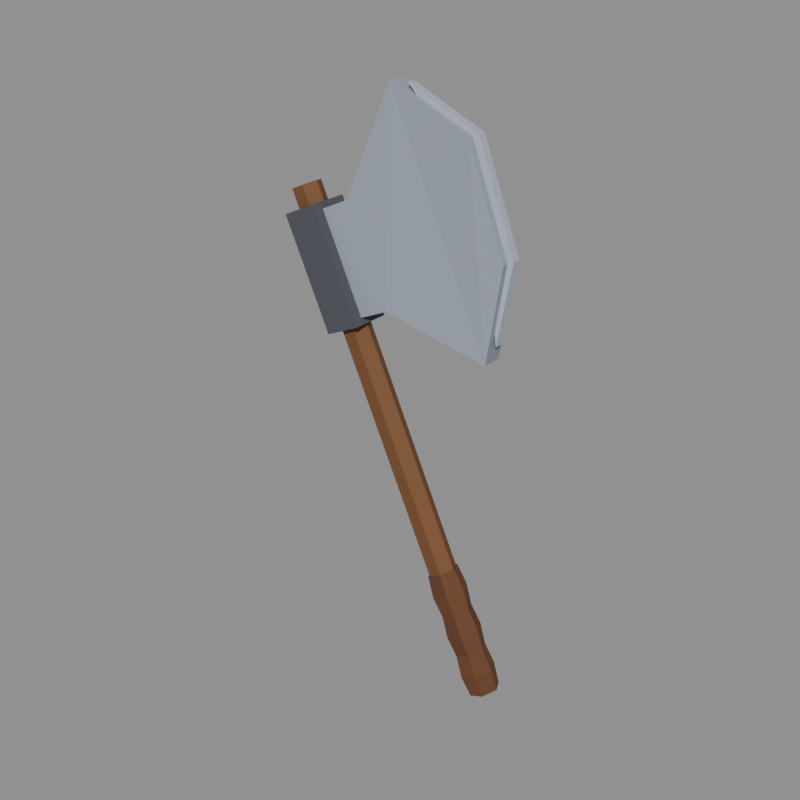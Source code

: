 # Source: splitting_axe.blend  (saved by Blender 5.2.45; exported with 4.5.12 LTS)
import bpy
from mathutils import Matrix  # noqa: F401  (used for matrix-valued properties, if any)

bpy.ops.wm.read_factory_settings(use_empty=True)
scene = bpy.context.scene
scene.name = 'Scene'

# ---- materials (node trees are filled in below, after node groups)
mat_cloth = bpy.data.materials.new('cloth')
mat_cloth.use_backface_culling = True
mat_metal = bpy.data.materials.new('metal')
mat_metal.use_backface_culling = True

# ---- material node trees
mat_cloth.use_nodes = True; mat_cloth.node_tree.nodes.clear()
_N = mat_cloth.node_tree.nodes; _L = mat_cloth.node_tree.links
n0 = _N.new('ShaderNodeBsdfPrincipled'); n0.name = 'Principled BSDF'; n0.location = (-200, 100)
n0.inputs[2].default_value = 0.8
n0.inputs[10].default_value = 0.005
n1 = _N.new('ShaderNodeOutputMaterial'); n1.name = 'Material Output'; n1.location = (200, 100)
n2 = _N.new('ShaderNodeVertexColor'); n2.name = 'Color Attribute'; n2.location = (0, 0)
n2.layer_name = 'Col'
_L.new(n0.outputs[0], n1.inputs[0])
_L.new(n2.outputs[0], n0.inputs[0])
n1.is_active_output = True
mat_metal.use_nodes = True; mat_metal.node_tree.nodes.clear()
_N = mat_metal.node_tree.nodes; _L = mat_metal.node_tree.links
n0 = _N.new('ShaderNodeBsdfPrincipled'); n0.name = 'Principled BSDF'; n0.location = (-200, 100)
n0.inputs[2].default_value = 0.8
n0.inputs[10].default_value = 0.005
n1 = _N.new('ShaderNodeOutputMaterial'); n1.name = 'Material Output'; n1.location = (200, 100)
n2 = _N.new('ShaderNodeVertexColor'); n2.name = 'Color Attribute'; n2.location = (0, 0)
n2.layer_name = 'Col'
_L.new(n0.outputs[0], n1.inputs[0])
_L.new(n2.outputs[0], n0.inputs[0])
n1.is_active_output = True

# ---- meshes
me_splitting_axe = bpy.data.meshes.new('splitting_axe')
me_splitting_axe.from_pydata([(0.1879, 0.0, 0.01963), (0.1779, 0.01905, 0.01498), (-0.1602, 0.01905, 0.74), (-0.1502, 0.0, 0.7447), (0.1779, 0.01905, 0.01498), (0.158, 0.01905, 0.00568), (-0.1801, 0.01905, 0.7307), (-0.1602, 0.01905, 0.74), (0.158, 0.01905, 0.00568), (0.148, 2.694e-18, 0.001031), (-0.1901, 2.694e-18, 0.7261), (-0.1801, 0.01905, 0.7307), (0.148, 2.694e-18, 0.001031), (0.158, -0.01905, 0.00568), (-0.1801, -0.01905, 0.7307), (-0.1901, 2.694e-18, 0.7261), (0.158, -0.01905, 0.00568), (0.1779, -0.01905, 0.01498), (-0.1602, -0.01905, 0.74), (-0.1801, -0.01905, 0.7307), (0.1779, -0.01905, 0.01498), (0.1879, 0.0, 0.01963), (-0.1502, 0.0, 0.7447), (-0.1602, -0.01905, 0.74), (-0.1502, 0.0, 0.7447), (-0.1602, 0.01905, 0.74), (-0.1801, 0.01905, 0.7307), (-0.1901, 2.694e-18, 0.7261), (-0.1801, -0.01905, 0.7307), (-0.1602, -0.01905, 0.74), (0.1779, -0.01905, 0.01498), (0.158, -0.01905, 0.00568), (0.148, 2.694e-18, 0.001031), (0.158, 0.01905, 0.00568), (0.1779, 0.01905, 0.01498), (0.1879, 0.0, 0.01963), (0.1901, 0.0, 0.02066), (0.179, 0.02117, 0.01549), (0.1666, 0.02432, 0.04647), (0.1793, 0.0, 0.05241), (0.179, 0.02117, 0.01549), (0.1569, 0.02117, 0.005164), (0.1411, 0.02432, 0.03461), (0.1666, 0.02432, 0.04647), (0.1569, 0.02117, 0.005164), (0.1458, 2.993e-18, 0.0), (0.1284, 3.439e-18, 0.02867), (0.1411, 0.02432, 0.03461), (0.1458, 2.993e-18, 0.0), (0.1569, -0.02117, 0.005164), (0.1411, -0.02432, 0.03461), (0.1284, 3.439e-18, 0.02867), (0.1569, -0.02117, 0.005164), (0.179, -0.02117, 0.01549), (0.1666, -0.02432, 0.04647), (0.1411, -0.02432, 0.03461), (0.179, -0.02117, 0.01549), (0.1901, 0.0, 0.02066), (0.1793, 0.0, 0.05241), (0.1666, -0.02432, 0.04647), (0.1793, 0.0, 0.05241), (0.1666, 0.02432, 0.04647), (0.1508, 0.02117, 0.07591), (0.1619, 0.0, 0.08108), (0.1666, 0.02432, 0.04647), (0.1411, 0.02432, 0.03461), (0.1287, 0.02117, 0.06558), (0.1508, 0.02117, 0.07591), (0.1411, 0.02432, 0.03461), (0.1284, 3.439e-18, 0.02867), (0.1176, 2.993e-18, 0.06042), (0.1287, 0.02117, 0.06558), (0.1284, 3.439e-18, 0.02867), (0.1411, -0.02432, 0.03461), (0.1287, -0.02117, 0.06558), (0.1176, 2.993e-18, 0.06042), (0.1411, -0.02432, 0.03461), (0.1666, -0.02432, 0.04647), (0.1508, -0.02117, 0.07591), (0.1287, -0.02117, 0.06558), (0.1666, -0.02432, 0.04647), (0.1793, 0.0, 0.05241), (0.1619, 0.0, 0.08108), (0.1508, -0.02117, 0.07591), (0.1619, 0.0, 0.08108), (0.1508, 0.02117, 0.07591), (0.1384, 0.02432, 0.1069), (0.1511, 0.0, 0.1128), (0.1508, 0.02117, 0.07591), (0.1287, 0.02117, 0.06558), (0.113, 0.02432, 0.09503), (0.1384, 0.02432, 0.1069), (0.1287, 0.02117, 0.06558), (0.1176, 2.993e-18, 0.06042), (0.1002, 3.439e-18, 0.08909), (0.113, 0.02432, 0.09503), (0.1176, 2.993e-18, 0.06042), (0.1287, -0.02117, 0.06558), (0.113, -0.02432, 0.09503), (0.1002, 3.439e-18, 0.08909), (0.1287, -0.02117, 0.06558), (0.1508, -0.02117, 0.07591), (0.1384, -0.02432, 0.1069), (0.113, -0.02432, 0.09503), (0.1508, -0.02117, 0.07591), (0.1619, 0.0, 0.08108), (0.1511, 0.0, 0.1128), (0.1384, -0.02432, 0.1069), (0.1511, 0.0, 0.1128), (0.1384, 0.02432, 0.1069), (0.1227, 0.02117, 0.1363), (0.1337, 0.0, 0.1415), (0.1384, 0.02432, 0.1069), (0.113, 0.02432, 0.09503), (0.1005, 0.02117, 0.126), (0.1227, 0.02117, 0.1363), (0.113, 0.02432, 0.09503), (0.1002, 3.439e-18, 0.08909), (0.08944, 2.993e-18, 0.1208), (0.1005, 0.02117, 0.126), (0.1002, 3.439e-18, 0.08909), (0.113, -0.02432, 0.09503), (0.1005, -0.02117, 0.126), (0.08944, 2.993e-18, 0.1208), (0.113, -0.02432, 0.09503), (0.1384, -0.02432, 0.1069), (0.1227, -0.02117, 0.1363), (0.1005, -0.02117, 0.126), (0.1384, -0.02432, 0.1069), (0.1511, 0.0, 0.1128), (0.1337, 0.0, 0.1415), (0.1227, -0.02117, 0.1363), (0.1337, 0.0, 0.1415), (0.1227, 0.02117, 0.1363), (0.1102, 0.02432, 0.1673), (0.123, 0.0, 0.1732), (0.1227, 0.02117, 0.1363), (0.1005, 0.02117, 0.126), (0.08478, 0.02432, 0.1554), (0.1102, 0.02432, 0.1673), (0.1005, 0.02117, 0.126), (0.08944, 2.993e-18, 0.1208), (0.07206, 3.439e-18, 0.1495), (0.08478, 0.02432, 0.1554), (0.08944, 2.993e-18, 0.1208), (0.1005, -0.02117, 0.126), (0.08478, -0.02432, 0.1554), (0.07206, 3.439e-18, 0.1495), (0.1005, -0.02117, 0.126), (0.1227, -0.02117, 0.1363), (0.1102, -0.02432, 0.1673), (0.08478, -0.02432, 0.1554), (0.1227, -0.02117, 0.1363), (0.1337, 0.0, 0.1415), (0.123, 0.0, 0.1732), (0.1102, -0.02432, 0.1673), (0.123, 0.0, 0.1732), (0.1102, 0.02432, 0.1673), (0.09449, 0.02117, 0.1968), (0.1056, 0.0, 0.2019), (0.1102, 0.02432, 0.1673), (0.08478, 0.02432, 0.1554), (0.07234, 0.02117, 0.1864), (0.09449, 0.02117, 0.1968), (0.08478, 0.02432, 0.1554), (0.07206, 3.439e-18, 0.1495), (0.06127, 2.993e-18, 0.1813), (0.07234, 0.02117, 0.1864), (0.07206, 3.439e-18, 0.1495), (0.08478, -0.02432, 0.1554), (0.07234, -0.02117, 0.1864), (0.06127, 2.993e-18, 0.1813), (0.08478, -0.02432, 0.1554), (0.1102, -0.02432, 0.1673), (0.09449, -0.02117, 0.1968), (0.07234, -0.02117, 0.1864), (0.1102, -0.02432, 0.1673), (0.123, 0.0, 0.1732), (0.1056, 0.0, 0.2019), (0.09449, -0.02117, 0.1968), (0.1056, 0.0, 0.2019), (0.09449, 0.02117, 0.1968), (0.07234, 0.02117, 0.1864), (0.06127, 2.993e-18, 0.1813), (0.07234, -0.02117, 0.1864), (0.09449, -0.02117, 0.1968), (0.179, -0.02117, 0.01549), (0.1569, -0.02117, 0.005164), (0.1458, 2.993e-18, 0.0), (0.1569, 0.02117, 0.005164), (0.179, 0.02117, 0.01549), (0.1901, 0.0, 0.02066), (-0.01312, -0.015, 0.5879), (0.156, -0.015, 0.5565), (-0.004575, -0.015, 0.9009), (-0.1532, -0.015, 0.6991), (-0.08563, -0.015, 0.5541), (-0.01312, -0.015, 0.5879), (0.156, -0.015, 0.5565), (0.1778, -0.015, 0.699), (0.1193, -0.015, 0.8483), (-0.08074, -0.015, 0.7329), (-0.1532, -0.015, 0.6991), (-0.01312, -0.015, 0.5879), (0.156, -0.015, 0.5565), (0.1193, -0.015, 0.8483), (-0.004575, -0.015, 0.9009), (-0.004575, -0.015, 0.9009), (-0.08074, -0.015, 0.7329), (-0.01312, -0.015, 0.5879), (-0.004575, 0.015, 0.9009), (0.156, 0.015, 0.5565), (-0.01312, 0.015, 0.5879), (-0.01312, 0.015, 0.5879), (-0.08563, 0.015, 0.5541), (-0.1532, 0.015, 0.6991), (0.1193, 0.015, 0.8483), (0.1778, 0.015, 0.699), (0.156, 0.015, 0.5565), (-0.01312, 0.015, 0.5879), (-0.1532, 0.015, 0.6991), (-0.08074, 0.015, 0.7329), (-0.004575, 0.015, 0.9009), (0.1193, 0.015, 0.8483), (0.156, 0.015, 0.5565), (-0.01312, 0.015, 0.5879), (-0.08074, 0.015, 0.7329), (-0.004575, 0.015, 0.9009), (-0.08563, 0.015, 0.5541), (-0.01312, 0.015, 0.5879), (-0.01312, -0.015, 0.5879), (-0.08563, -0.015, 0.5541), (-0.01312, 0.015, 0.5879), (0.156, 0.015, 0.5565), (0.156, -0.015, 0.5565), (-0.01312, -0.015, 0.5879), (0.156, 0.015, 0.5565), (0.1778, 0.015, 0.699), (0.1778, -0.015, 0.699), (0.156, -0.015, 0.5565), (0.1778, 0.015, 0.699), (0.1193, 0.015, 0.8483), (0.1193, -0.015, 0.8483), (0.1778, -0.015, 0.699), (0.1193, 0.015, 0.8483), (-0.004575, 0.015, 0.9009), (-0.004575, -0.015, 0.9009), (0.1193, -0.015, 0.8483), (-0.004575, 0.015, 0.9009), (-0.08074, 0.015, 0.7329), (-0.08074, -0.015, 0.7329), (-0.004575, -0.015, 0.9009), (-0.08074, 0.015, 0.7329), (-0.1532, 0.015, 0.6991), (-0.1532, -0.015, 0.6991), (-0.08074, -0.015, 0.7329), (-0.1532, 0.015, 0.6991), (-0.08563, 0.015, 0.5541), (-0.08563, -0.015, 0.5541), (-0.1532, -0.015, 0.6991), (0.1869, -0.006, 0.7033), (0.1283, -0.006, 0.8525), (0.083, -0.006, 0.8314), (0.1506, -0.006, 0.6863), (0.1657, -0.006, 0.583), (0.1869, -0.006, 0.7033), (0.1283, -0.006, 0.8525), (0.01778, -0.006, 0.9002), (0.083, -0.006, 0.8314), (0.083, -0.006, 0.8314), (0.1506, -0.006, 0.6863), (0.1869, -0.006, 0.7033), (0.083, 0.006, 0.8314), (0.1283, 0.006, 0.8525), (0.1869, 0.006, 0.7033), (0.1869, 0.006, 0.7033), (0.1657, 0.006, 0.583), (0.1506, 0.006, 0.6863), (0.083, 0.006, 0.8314), (0.01778, 0.006, 0.9002), (0.1283, 0.006, 0.8525), (0.1869, 0.006, 0.7033), (0.1506, 0.006, 0.6863), (0.083, 0.006, 0.8314), (0.1657, 0.006, 0.583), (0.1869, 0.006, 0.7033), (0.1869, -0.006, 0.7033), (0.1657, -0.006, 0.583), (0.1869, 0.006, 0.7033), (0.1283, 0.006, 0.8525), (0.1283, -0.006, 0.8525), (0.1869, -0.006, 0.7033), (0.1283, 0.006, 0.8525), (0.01778, 0.006, 0.9002), (0.01778, -0.006, 0.9002), (0.1283, -0.006, 0.8525), (0.01778, -0.006, 0.9002), (0.083, -0.006, 0.8314), (0.083, 0.006, 0.8314), (0.01778, 0.006, 0.9002), (0.083, 0.006, 0.8314), (0.1506, 0.006, 0.6863), (0.1506, -0.006, 0.6863), (0.083, -0.006, 0.8314), (0.1506, -0.006, 0.6863), (0.1657, -0.006, 0.583), (0.1657, 0.006, 0.583), (0.1506, 0.006, 0.6863), (-0.1086, 0.03, 0.5324), (-0.05421, 0.03, 0.5577), (-0.05421, -0.03, 0.5577), (-0.1086, -0.03, 0.5324), (-0.1847, -0.03, 0.6955), (-0.1303, -0.03, 0.7209), (-0.1303, 0.03, 0.7209), (-0.1847, 0.03, 0.6955), (-0.1086, -0.03, 0.5324), (-0.05421, -0.03, 0.5577), (-0.1303, -0.03, 0.7209), (-0.1847, -0.03, 0.6955), (-0.05421, -0.03, 0.5577), (-0.05421, 0.03, 0.5577), (-0.1303, 0.03, 0.7209), (-0.1303, -0.03, 0.7209), (-0.05421, 0.03, 0.5577), (-0.1086, 0.03, 0.5324), (-0.1847, 0.03, 0.6955), (-0.1303, 0.03, 0.7209), (-0.1086, 0.03, 0.5324), (-0.1086, -0.03, 0.5324), (-0.1847, -0.03, 0.6955), (-0.1847, 0.03, 0.6955)], [], [(0, 1, 2, 3), (4, 5, 6, 7), (8, 9, 10, 11), (12, 13, 14, 15), (16, 17, 18, 19), (20, 21, 22, 23), (24, 25, 26, 27, 28, 29), (30, 31, 32, 33, 34, 35), (36, 37, 38, 39), (40, 41, 42, 43), (44, 45, 46, 47), (48, 49, 50, 51), (52, 53, 54, 55), (56, 57, 58, 59), (60, 61, 62, 63), (64, 65, 66, 67), (68, 69, 70, 71), (72, 73, 74, 75), (76, 77, 78, 79), (80, 81, 82, 83), (84, 85, 86, 87), (88, 89, 90, 91), (92, 93, 94, 95), (96, 97, 98, 99), (100, 101, 102, 103), (104, 105, 106, 107), (108, 109, 110, 111), (112, 113, 114, 115), (116, 117, 118, 119), (120, 121, 122, 123), (124, 125, 126, 127), (128, 129, 130, 131), (132, 133, 134, 135), (136, 137, 138, 139), (140, 141, 142, 143), (144, 145, 146, 147), (148, 149, 150, 151), (152, 153, 154, 155), (156, 157, 158, 159), (160, 161, 162, 163), (164, 165, 166, 167), (168, 169, 170, 171), (172, 173, 174, 175), (176, 177, 178, 179), (180, 181, 182, 183, 184, 185), (186, 187, 188, 189, 190, 191), (192, 193, 194), (195, 196, 197), (198, 199, 200), (201, 202, 203), (204, 205, 206), (207, 208, 209), (210, 211, 212), (213, 214, 215), (216, 217, 218), (219, 220, 221), (222, 223, 224), (225, 226, 227), (228, 229, 230, 231), (232, 233, 234, 235), (236, 237, 238, 239), (240, 241, 242, 243), (244, 245, 246, 247), (248, 249, 250, 251), (252, 253, 254, 255), (256, 257, 258, 259), (260, 261, 262), (263, 264, 265), (266, 267, 268), (269, 270, 271), (272, 273, 274), (275, 276, 277), (278, 279, 280), (281, 282, 283), (284, 285, 286, 287), (288, 289, 290, 291), (292, 293, 294, 295), (296, 297, 298, 299), (300, 301, 302, 303), (304, 305, 306, 307), (308, 309, 310, 311), (312, 313, 314, 315), (316, 317, 318, 319), (320, 321, 322, 323), (324, 325, 326, 327), (328, 329, 330, 331)])
me_splitting_axe.polygons.foreach_set('material_index', [0, 0, 0, 0, 0, 0, 0, 0, 0, 0, 0, 0, 0, 0, 0, 0, 0, 0, 0, 0, 0, 0, 0, 0, 0, 0, 0, 0, 0, 0, 0, 0, 0, 0, 0, 0, 0, 0, 0, 0, 0, 0, 0, 0, 0, 0, 1, 1, 1, 1, 1, 1, 1, 1, 1, 1, 1, 1, 1, 1, 1, 1, 1, 1, 1, 1, 1, 1, 1, 1, 1, 1, 1, 1, 1, 1, 1, 1, 1, 1, 1, 1, 1, 1, 1, 1])
_ca = me_splitting_axe.color_attributes.new('Col', 'FLOAT_COLOR', 'POINT')
_ca.data.foreach_set('color', [0.1658, 0.06788, 0.02272, 1.0, 0.1658, 0.06788, 0.02272, 1.0, 0.1658, 0.06788, 0.02272, 1.0, 0.1658, 0.06788, 0.02272, 1.0, 0.1913, 0.07833, 0.02622, 1.0, 0.1913, 0.07833, 0.02622, 1.0, 0.1913, 0.07833, 0.02622, 1.0, 0.1913, 0.07833, 0.02622, 1.0, 0.1883, 0.0771, 0.02581, 1.0, 0.1883, 0.0771, 0.02581, 1.0, 0.1883, 0.0771, 0.02581, 1.0, 0.1883, 0.0771, 0.02581, 1.0, 0.1701, 0.06965, 0.02331, 1.0, 0.1701, 0.06965, 0.02331, 1.0, 0.1701, 0.06965, 0.02331, 1.0, 0.1701, 0.06965, 0.02331, 1.0, 0.1787, 0.07317, 0.02449, 1.0, 0.1787, 0.07317, 0.02449, 1.0, 0.1787, 0.07317, 0.02449, 1.0, 0.1787, 0.07317, 0.02449, 1.0, 0.1771, 0.0725, 0.02427, 1.0, 0.1771, 0.0725, 0.02427, 1.0, 0.1771, 0.0725, 0.02427, 1.0, 0.1771, 0.0725, 0.02427, 1.0, 0.1843, 0.07546, 0.02526, 1.0, 0.1843, 0.07546, 0.02526, 1.0, 0.1843, 0.07546, 0.02526, 1.0, 0.1843, 0.07546, 0.02526, 1.0, 0.1843, 0.07546, 0.02526, 1.0, 0.1843, 0.07546, 0.02526, 1.0, 0.1892, 0.07747, 0.02593, 1.0, 0.1892, 0.07747, 0.02593, 1.0, 0.1892, 0.07747, 0.02593, 1.0, 0.1892, 0.07747, 0.02593, 1.0, 0.1892, 0.07747, 0.02593, 1.0, 0.1892, 0.07747, 0.02593, 1.0, 0.1199, 0.04239, 0.01569, 1.0, 0.1199, 0.04239, 0.01569, 1.0, 0.1199, 0.04239, 0.01569, 1.0, 0.1199, 0.04239, 0.01569, 1.0, 0.1178, 0.04165, 0.01542, 1.0, 0.1178, 0.04165, 0.01542, 1.0, 0.1178, 0.04165, 0.01542, 1.0, 0.1178, 0.04165, 0.01542, 1.0, 0.1436, 0.05075, 0.01879, 1.0, 0.1436, 0.05075, 0.01879, 1.0, 0.1436, 0.05075, 0.01879, 1.0, 0.1436, 0.05075, 0.01879, 1.0, 0.1307, 0.04621, 0.01711, 1.0, 0.1307, 0.04621, 0.01711, 1.0, 0.1307, 0.04621, 0.01711, 1.0, 0.1307, 0.04621, 0.01711, 1.0, 0.1412, 0.04992, 0.01848, 1.0, 0.1412, 0.04992, 0.01848, 1.0, 0.1412, 0.04992, 0.01848, 1.0, 0.1412, 0.04992, 0.01848, 1.0, 0.117, 0.04135, 0.01531, 1.0, 0.117, 0.04135, 0.01531, 1.0, 0.117, 0.04135, 0.01531, 1.0, 0.117, 0.04135, 0.01531, 1.0, 0.1311, 0.04635, 0.01716, 1.0, 0.1311, 0.04635, 0.01716, 1.0, 0.1311, 0.04635, 0.01716, 1.0, 0.1311, 0.04635, 0.01716, 1.0, 0.1399, 0.04946, 0.01831, 1.0, 0.1399, 0.04946, 0.01831, 1.0, 0.1399, 0.04946, 0.01831, 1.0, 0.1399, 0.04946, 0.01831, 1.0, 0.1242, 0.04391, 0.01626, 1.0, 0.1242, 0.04391, 0.01626, 1.0, 0.1242, 0.04391, 0.01626, 1.0, 0.1242, 0.04391, 0.01626, 1.0, 0.1471, 0.05198, 0.01925, 1.0, 0.1471, 0.05198, 0.01925, 1.0, 0.1471, 0.05198, 0.01925, 1.0, 0.1471, 0.05198, 0.01925, 1.0, 0.1457, 0.05149, 0.01906, 1.0, 0.1457, 0.05149, 0.01906, 1.0, 0.1457, 0.05149, 0.01906, 1.0, 0.1457, 0.05149, 0.01906, 1.0, 0.1179, 0.04167, 0.01543, 1.0, 0.1179, 0.04167, 0.01543, 1.0, 0.1179, 0.04167, 0.01543, 1.0, 0.1179, 0.04167, 0.01543, 1.0, 0.1177, 0.04162, 0.01541, 1.0, 0.1177, 0.04162, 0.01541, 1.0, 0.1177, 0.04162, 0.01541, 1.0, 0.1177, 0.04162, 0.01541, 1.0, 0.1342, 0.04743, 0.01756, 1.0, 0.1342, 0.04743, 0.01756, 1.0, 0.1342, 0.04743, 0.01756, 1.0, 0.1342, 0.04743, 0.01756, 1.0, 0.1469, 0.05191, 0.01922, 1.0, 0.1469, 0.05191, 0.01922, 1.0, 0.1469, 0.05191, 0.01922, 1.0, 0.1469, 0.05191, 0.01922, 1.0, 0.1291, 0.04563, 0.01689, 1.0, 0.1291, 0.04563, 0.01689, 1.0, 0.1291, 0.04563, 0.01689, 1.0, 0.1291, 0.04563, 0.01689, 1.0, 0.1238, 0.04377, 0.01621, 1.0, 0.1238, 0.04377, 0.01621, 1.0, 0.1238, 0.04377, 0.01621, 1.0, 0.1238, 0.04377, 0.01621, 1.0, 0.1304, 0.04609, 0.01706, 1.0, 0.1304, 0.04609, 0.01706, 1.0, 0.1304, 0.04609, 0.01706, 1.0, 0.1304, 0.04609, 0.01706, 1.0, 0.1179, 0.04166, 0.01542, 1.0, 0.1179, 0.04166, 0.01542, 1.0, 0.1179, 0.04166, 0.01542, 1.0, 0.1179, 0.04166, 0.01542, 1.0, 0.124, 0.04383, 0.01623, 1.0, 0.124, 0.04383, 0.01623, 1.0, 0.124, 0.04383, 0.01623, 1.0, 0.124, 0.04383, 0.01623, 1.0, 0.1309, 0.04626, 0.01713, 1.0, 0.1309, 0.04626, 0.01713, 1.0, 0.1309, 0.04626, 0.01713, 1.0, 0.1309, 0.04626, 0.01713, 1.0, 0.1327, 0.04692, 0.01737, 1.0, 0.1327, 0.04692, 0.01737, 1.0, 0.1327, 0.04692, 0.01737, 1.0, 0.1327, 0.04692, 0.01737, 1.0, 0.1244, 0.04396, 0.01628, 1.0, 0.1244, 0.04396, 0.01628, 1.0, 0.1244, 0.04396, 0.01628, 1.0, 0.1244, 0.04396, 0.01628, 1.0, 0.1243, 0.04393, 0.01627, 1.0, 0.1243, 0.04393, 0.01627, 1.0, 0.1243, 0.04393, 0.01627, 1.0, 0.1243, 0.04393, 0.01627, 1.0, 0.1239, 0.04379, 0.01622, 1.0, 0.1239, 0.04379, 0.01622, 1.0, 0.1239, 0.04379, 0.01622, 1.0, 0.1239, 0.04379, 0.01622, 1.0, 0.1316, 0.04651, 0.01722, 1.0, 0.1316, 0.04651, 0.01722, 1.0, 0.1316, 0.04651, 0.01722, 1.0, 0.1316, 0.04651, 0.01722, 1.0, 0.1262, 0.04459, 0.01651, 1.0, 0.1262, 0.04459, 0.01651, 1.0, 0.1262, 0.04459, 0.01651, 1.0, 0.1262, 0.04459, 0.01651, 1.0, 0.1176, 0.04157, 0.01539, 1.0, 0.1176, 0.04157, 0.01539, 1.0, 0.1176, 0.04157, 0.01539, 1.0, 0.1176, 0.04157, 0.01539, 1.0, 0.1436, 0.05077, 0.0188, 1.0, 0.1436, 0.05077, 0.0188, 1.0, 0.1436, 0.05077, 0.0188, 1.0, 0.1436, 0.05077, 0.0188, 1.0, 0.1347, 0.0476, 0.01762, 1.0, 0.1347, 0.0476, 0.01762, 1.0, 0.1347, 0.0476, 0.01762, 1.0, 0.1347, 0.0476, 0.01762, 1.0, 0.1374, 0.04857, 0.01798, 1.0, 0.1374, 0.04857, 0.01798, 1.0, 0.1374, 0.04857, 0.01798, 1.0, 0.1374, 0.04857, 0.01798, 1.0, 0.1229, 0.04342, 0.01608, 1.0, 0.1229, 0.04342, 0.01608, 1.0, 0.1229, 0.04342, 0.01608, 1.0, 0.1229, 0.04342, 0.01608, 1.0, 0.1486, 0.05252, 0.01944, 1.0, 0.1486, 0.05252, 0.01944, 1.0, 0.1486, 0.05252, 0.01944, 1.0, 0.1486, 0.05252, 0.01944, 1.0, 0.1443, 0.05102, 0.01889, 1.0, 0.1443, 0.05102, 0.01889, 1.0, 0.1443, 0.05102, 0.01889, 1.0, 0.1443, 0.05102, 0.01889, 1.0, 0.1208, 0.04269, 0.01581, 1.0, 0.1208, 0.04269, 0.01581, 1.0, 0.1208, 0.04269, 0.01581, 1.0, 0.1208, 0.04269, 0.01581, 1.0, 0.1275, 0.04508, 0.01669, 1.0, 0.1275, 0.04508, 0.01669, 1.0, 0.1275, 0.04508, 0.01669, 1.0, 0.1275, 0.04508, 0.01669, 1.0, 0.1399, 0.04946, 0.01831, 1.0, 0.1399, 0.04946, 0.01831, 1.0, 0.1399, 0.04946, 0.01831, 1.0, 0.1399, 0.04946, 0.01831, 1.0, 0.1399, 0.04946, 0.01831, 1.0, 0.1399, 0.04946, 0.01831, 1.0, 0.1396, 0.04934, 0.01827, 1.0, 0.1396, 0.04934, 0.01827, 1.0, 0.1396, 0.04934, 0.01827, 1.0, 0.1396, 0.04934, 0.01827, 1.0, 0.1396, 0.04934, 0.01827, 1.0, 0.1396, 0.04934, 0.01827, 1.0, 0.3603, 0.4, 0.4715, 1.0, 0.3603, 0.4, 0.4715, 1.0, 0.3603, 0.4, 0.4715, 1.0, 0.3392, 0.3765, 0.4438, 1.0, 0.3392, 0.3765, 0.4438, 1.0, 0.3392, 0.3765, 0.4438, 1.0, 0.356, 0.3951, 0.4657, 1.0, 0.356, 0.3951, 0.4657, 1.0, 0.356, 0.3951, 0.4657, 1.0, 0.3494, 0.3878, 0.4571, 1.0, 0.3494, 0.3878, 0.4571, 1.0, 0.3494, 0.3878, 0.4571, 1.0, 0.3343, 0.3711, 0.4374, 1.0, 0.3343, 0.3711, 0.4374, 1.0, 0.3343, 0.3711, 0.4374, 1.0, 0.346, 0.3841, 0.4527, 1.0, 0.346, 0.3841, 0.4527, 1.0, 0.346, 0.3841, 0.4527, 1.0, 0.3581, 0.3975, 0.4685, 1.0, 0.3581, 0.3975, 0.4685, 1.0, 0.3581, 0.3975, 0.4685, 1.0, 0.3566, 0.3958, 0.4666, 1.0, 0.3566, 0.3958, 0.4666, 1.0, 0.3566, 0.3958, 0.4666, 1.0, 0.3426, 0.3803, 0.4483, 1.0, 0.3426, 0.3803, 0.4483, 1.0, 0.3426, 0.3803, 0.4483, 1.0, 0.346, 0.3841, 0.4528, 1.0, 0.346, 0.3841, 0.4528, 1.0, 0.346, 0.3841, 0.4528, 1.0, 0.3233, 0.3588, 0.423, 1.0, 0.3233, 0.3588, 0.423, 1.0, 0.3233, 0.3588, 0.423, 1.0, 0.3318, 0.3683, 0.4342, 1.0, 0.3318, 0.3683, 0.4342, 1.0, 0.3318, 0.3683, 0.4342, 1.0, 0.2837, 0.3149, 0.3712, 1.0, 0.2837, 0.3149, 0.3712, 1.0, 0.2837, 0.3149, 0.3712, 1.0, 0.2837, 0.3149, 0.3712, 1.0, 0.2711, 0.3009, 0.3547, 1.0, 0.2711, 0.3009, 0.3547, 1.0, 0.2711, 0.3009, 0.3547, 1.0, 0.2711, 0.3009, 0.3547, 1.0, 0.2632, 0.2921, 0.3443, 1.0, 0.2632, 0.2921, 0.3443, 1.0, 0.2632, 0.2921, 0.3443, 1.0, 0.2632, 0.2921, 0.3443, 1.0, 0.2755, 0.3058, 0.3605, 1.0, 0.2755, 0.3058, 0.3605, 1.0, 0.2755, 0.3058, 0.3605, 1.0, 0.2755, 0.3058, 0.3605, 1.0, 0.2806, 0.3115, 0.3671, 1.0, 0.2806, 0.3115, 0.3671, 1.0, 0.2806, 0.3115, 0.3671, 1.0, 0.2806, 0.3115, 0.3671, 1.0, 0.2796, 0.3104, 0.3659, 1.0, 0.2796, 0.3104, 0.3659, 1.0, 0.2796, 0.3104, 0.3659, 1.0, 0.2796, 0.3104, 0.3659, 1.0, 0.2698, 0.2995, 0.353, 1.0, 0.2698, 0.2995, 0.353, 1.0, 0.2698, 0.2995, 0.353, 1.0, 0.2698, 0.2995, 0.353, 1.0, 0.2719, 0.3018, 0.3558, 1.0, 0.2719, 0.3018, 0.3558, 1.0, 0.2719, 0.3018, 0.3558, 1.0, 0.2719, 0.3018, 0.3558, 1.0, 0.4798, 0.5326, 0.6278, 1.0, 0.4798, 0.5326, 0.6278, 1.0, 0.4798, 0.5326, 0.6278, 1.0, 0.4954, 0.5499, 0.6481, 1.0, 0.4954, 0.5499, 0.6481, 1.0, 0.4954, 0.5499, 0.6481, 1.0, 0.4806, 0.5334, 0.6288, 1.0, 0.4806, 0.5334, 0.6288, 1.0, 0.4806, 0.5334, 0.6288, 1.0, 0.4732, 0.5253, 0.6191, 1.0, 0.4732, 0.5253, 0.6191, 1.0, 0.4732, 0.5253, 0.6191, 1.0, 0.4788, 0.5314, 0.6264, 1.0, 0.4788, 0.5314, 0.6264, 1.0, 0.4788, 0.5314, 0.6264, 1.0, 0.4523, 0.502, 0.5918, 1.0, 0.4523, 0.502, 0.5918, 1.0, 0.4523, 0.502, 0.5918, 1.0, 0.4531, 0.5029, 0.5928, 1.0, 0.4531, 0.5029, 0.5928, 1.0, 0.4531, 0.5029, 0.5928, 1.0, 0.491, 0.5451, 0.6425, 1.0, 0.491, 0.5451, 0.6425, 1.0, 0.491, 0.5451, 0.6425, 1.0, 0.4057, 0.4503, 0.5308, 1.0, 0.4057, 0.4503, 0.5308, 1.0, 0.4057, 0.4503, 0.5308, 1.0, 0.4057, 0.4503, 0.5308, 1.0, 0.3878, 0.4304, 0.5074, 1.0, 0.3878, 0.4304, 0.5074, 1.0, 0.3878, 0.4304, 0.5074, 1.0, 0.3878, 0.4304, 0.5074, 1.0, 0.3786, 0.4202, 0.4953, 1.0, 0.3786, 0.4202, 0.4953, 1.0, 0.3786, 0.4202, 0.4953, 1.0, 0.3786, 0.4202, 0.4953, 1.0, 0.3683, 0.4088, 0.4819, 1.0, 0.3683, 0.4088, 0.4819, 1.0, 0.3683, 0.4088, 0.4819, 1.0, 0.3683, 0.4088, 0.4819, 1.0, 0.3836, 0.4258, 0.5019, 1.0, 0.3836, 0.4258, 0.5019, 1.0, 0.3836, 0.4258, 0.5019, 1.0, 0.3836, 0.4258, 0.5019, 1.0, 0.4057, 0.4503, 0.5308, 1.0, 0.4057, 0.4503, 0.5308, 1.0, 0.4057, 0.4503, 0.5308, 1.0, 0.4057, 0.4503, 0.5308, 1.0, 0.07562, 0.08083, 0.0977, 1.0, 0.07562, 0.08083, 0.0977, 1.0, 0.07562, 0.08083, 0.0977, 1.0, 0.07562, 0.08083, 0.0977, 1.0, 0.07359, 0.07866, 0.09508, 1.0, 0.07359, 0.07866, 0.09508, 1.0, 0.07359, 0.07866, 0.09508, 1.0, 0.07359, 0.07866, 0.09508, 1.0, 0.07641, 0.08167, 0.09872, 1.0, 0.07641, 0.08167, 0.09872, 1.0, 0.07641, 0.08167, 0.09872, 1.0, 0.07641, 0.08167, 0.09872, 1.0, 0.07089, 0.07577, 0.09159, 1.0, 0.07089, 0.07577, 0.09159, 1.0, 0.07089, 0.07577, 0.09159, 1.0, 0.07089, 0.07577, 0.09159, 1.0, 0.07336, 0.07842, 0.09479, 1.0, 0.07336, 0.07842, 0.09479, 1.0, 0.07336, 0.07842, 0.09479, 1.0, 0.07336, 0.07842, 0.09479, 1.0, 0.07722, 0.08254, 0.09977, 1.0, 0.07722, 0.08254, 0.09977, 1.0, 0.07722, 0.08254, 0.09977, 1.0, 0.07722, 0.08254, 0.09977, 1.0])
me_splitting_axe.materials.append(mat_cloth)
me_splitting_axe.materials.append(mat_metal)
me_splitting_axe.update()
arm_splitting_axe = bpy.data.armatures.new('splitting_axe')  # bones are not reproduced

# ---- objects
ob_splitting_axe = bpy.data.objects.new('splitting_axe', arm_splitting_axe)
ob_splitting_axe_001 = bpy.data.objects.new('splitting_axe.001', me_splitting_axe)

# ---- transforms, parenting, visibility, modifiers, constraints
ob_splitting_axe.location = (0.0, 0.0, 0.0)
ob_splitting_axe_001.parent = ob_splitting_axe
ob_splitting_axe_001.location = (0.0, 0.0, 0.0)
_vg = ob_splitting_axe_001.vertex_groups.new(name='root')
_vg.add([0, 1, 2, 3, 4, 5, 6, 7, 8, 9, 10, 11, 12, 13, 14, 15, 16, 17, 18, 19, 20, 21, 22, 23, 24, 25, 26, 27, 28, 29, 30, 31, 32, 33, 34, 35, 36, 37, 38, 39, 40, 41, 42, 43, 44, 45, 46, 47, 48, 49, 50, 51, 52, 53, 54, 55, 56, 57, 58, 59, 60, 61, 62, 63, 64, 65, 66, 67, 68, 69, 70, 71, 72, 73, 74, 75, 76, 77, 78, 79, 80, 81, 82, 83, 84, 85, 86, 87, 88, 89, 90, 91, 92, 93, 94, 95, 96, 97, 98, 99, 100, 101, 102, 103, 104, 105, 106, 107, 108, 109, 110, 111, 112, 113, 114, 115, 116, 117, 118, 119, 120, 121, 122, 123, 124, 125, 126, 127, 128, 129, 130, 131, 132, 133, 134, 135, 136, 137, 138, 139, 140, 141, 142, 143, 144, 145, 146, 147, 148, 149, 150, 151, 152, 153, 154, 155, 156, 157, 158, 159, 160, 161, 162, 163, 164, 165, 166, 167, 168, 169, 170, 171, 172, 173, 174, 175, 176, 177, 178, 179, 180, 181, 182, 183, 184, 185, 186, 187, 188, 189, 190, 191, 192, 193, 194, 195, 196, 197, 198, 199, 200, 201, 202, 203, 204, 205, 206, 207, 208, 209, 210, 211, 212, 213, 214, 215, 216, 217, 218, 219, 220, 221, 222, 223, 224, 225, 226, 227, 228, 229, 230, 231, 232, 233, 234, 235, 236, 237, 238, 239, 240, 241, 242, 243, 244, 245, 246, 247, 248, 249, 250, 251, 252, 253, 254, 255, 256, 257, 258, 259, 260, 261, 262, 263, 264, 265, 266, 267, 268, 269, 270, 271, 272, 273, 274, 275, 276, 277, 278, 279, 280, 281, 282, 283, 284, 285, 286, 287, 288, 289, 290, 291, 292, 293, 294, 295, 296, 297, 298, 299, 300, 301, 302, 303, 304, 305, 306, 307, 308, 309, 310, 311, 312, 313, 314, 315, 316, 317, 318, 319, 320, 321, 322, 323, 324, 325, 326, 327, 328, 329, 330, 331], 1.0, 'REPLACE')
_m = ob_splitting_axe_001.modifiers.new('Armature', 'ARMATURE')
_m.object = ob_splitting_axe

# ---- collection membership
scene.collection.objects.link(ob_splitting_axe)
scene.collection.objects.link(ob_splitting_axe_001)

# ---- scene / render settings (as saved in the file)
scene.frame_start = 1; scene.frame_end = 250; scene.frame_set(1)
scene.render.engine = 'BLENDER_WORKBENCH'
scene.render.resolution_x = 256
scene.render.resolution_y = 256
scene.render.fps = 30
scene.render.film_transparent = True
scene.render.bake_bias = 0.0
scene.render.bake_samples = 0
scene.render.compositor_device = 'GPU'
scene.eevee.use_volume_custom_range = False
scene.eevee.fast_gi_thickness_near = 0.1
scene.eevee.fast_gi_thickness_far = 0.0
scene.eevee.ray_tracing_options.screen_trace_thickness = 0.1
bpy.context.view_layer.update()

# ---- added for rendering (the .blend has no active camera and no usable light): camera, sun + grey world if the file has none
cam_auto = bpy.data.cameras.new('AutoCamera')
cam_auto.lens = 50.0
cam_auto.sensor_width = 36.0
cam_auto.clip_end = 1000.0
ob_auto_camera = bpy.data.objects.new('AutoCamera', cam_auto)
scene.collection.objects.link(ob_auto_camera)
ob_auto_camera.location = (0.90638, -1.08766, 1.17553)
ob_auto_camera.rotation_euler = (1.09748, -7.21219e-08, 0.694738)
scene.camera = ob_auto_camera
light_auto_sun = bpy.data.lights.new('AutoSun', 'SUN')
light_auto_sun.energy = 3.0
light_auto_sun.angle = 0.0523599
ob_auto_sun = bpy.data.objects.new('AutoSun', light_auto_sun)
scene.collection.objects.link(ob_auto_sun)
ob_auto_sun.rotation_euler = (0.872665, 0.174533, 0.523599)
if scene.world is None:
    world_auto = bpy.data.worlds.new('AutoWorld')
    world_auto.color = (0.3, 0.3, 0.3)
    scene.world = world_auto
bpy.context.view_layer.update()
